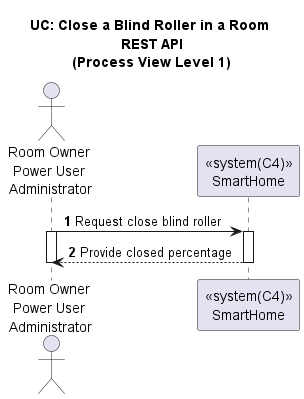

The diagram above was rendered by PlantUML. Its source (embedded in the PNG):
@startuml

title UC: Close a Blind Roller in a Room \nREST API\n(Process View Level 1)
autonumber

actor "Room Owner\nPower User\n Administrator" as CA
participant "<<system(C4)>>\nSmartHome" as SH

CA -> SH : Request close blind roller
activate CA
activate SH
SH --> CA : Provide closed percentage
deactivate SH
deactivate CA

@enduml